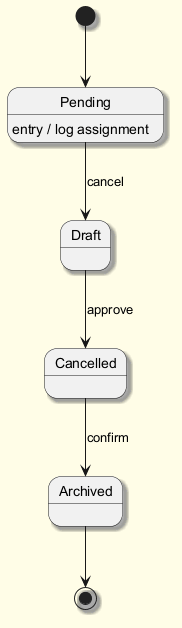

The diagram above was rendered by PlantUML. Its source (embedded in the PNG):
@startuml
skinparam backgroundColor #FFFDE7
skinparam classBackgroundColor #FFF9C4
skinparam classBorderColor #F57F17
skinparam shadowing true
[*] --> Pending
Pending --> Draft : cancel
Pending : entry / log assignment
Draft --> Cancelled : approve
Cancelled --> Archived : confirm
Archived --> [*]
@enduml